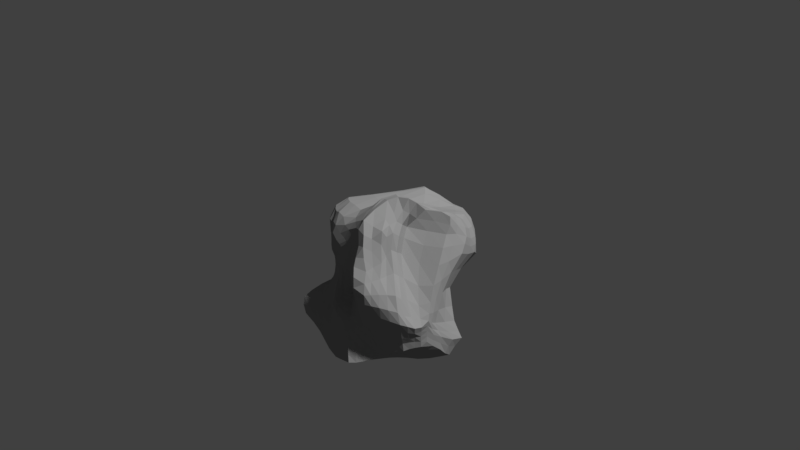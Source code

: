 # Source: Rock_M.blend  (saved by Blender 2.79.0; exported with 4.5.12 LTS)
import bpy
from mathutils import Matrix  # noqa: F401  (used for matrix-valued properties, if any)

bpy.ops.wm.read_factory_settings(use_empty=True)
scene = bpy.context.scene
scene.name = 'Scene'

# ---- collections
col_collection_1 = bpy.data.collections.new('Collection 1'); scene.collection.children.link(col_collection_1)

# ---- materials (node trees are filled in below, after node groups)
mat_rock = bpy.data.materials.new('Rock')
mat_rock.alpha_threshold = 0.0
mat_rock.use_transparent_shadow = False
mat_rock.diffuse_color = (0.3111, 0.3111, 0.3111, 1.0)
mat_rock.roughness = 0.5
mat_rock.line_color = (0.0, 0.0, 0.0, 1.0)

# ---- material node trees

# ---- world
world_world = bpy.data.worlds.new('World'); scene.world = world_world
world_world.color = (0.05088, 0.05088, 0.05088)
world_world.use_sun_shadow = False
world_world.sun_shadow_jitter_overblur = 0.0
world_world.cycles.sampling_method = 'MANUAL'

# ---- cameras
cam_camera = bpy.data.cameras.new('Camera')
cam_camera.clip_end = 100.0
cam_camera.lens = 35.0
cam_camera.sensor_width = 32.0
cam_camera.sensor_height = 18.0
cam_camera.display_size = 2.0
cam_camera.dof.focus_distance = 0.0
cam_camera.dof.aperture_fstop = 128.0
cam_camera.dof.aperture_blades = 6

# ---- meshes
me_cube = bpy.data.meshes.new('Cube')
me_cube.from_pydata([(0.6712, 1.315, 0.6991), (0.5427, -1.298, 0.5398), (-1.113, -1.0, -0.05134), (-1.288, 1.0, 0.2864), (0.7313, 1.019, 3.395), (0.8808, -1.299, 3.239), (-1.326, -0.9754, 2.519), (-1.341, 1.077, 2.357), (0.9202, 0.2057, 0.3992), (1.099, -0.3541, 0.1601), (0.4251, 1.4, 0.586), (-0.6011, 1.027, 0.01564), (0.8104, 1.468, 1.511), (0.9224, 1.545, 2.44), (0.05687, -1.338, 0.3162), (-0.4433, -1.102, 0.1278), (0.5383, -1.604, 1.023), (0.6903, -1.451, 2.19), (-1.443, -0.3333, -0.04198), (-1.651, 0.3333, 0.04127), (-1.296, -0.949, 0.8456), (-1.326, -0.6013, 1.467), (-1.781, 1.029, 0.7911), (-1.38, 1.18, 1.685), (1.223, 0.6623, 3.489), (1.251, -0.3747, 3.325), (-0.326, 0.9594, 3.406), (-0.9849, 1.214, 2.795), (-0.03025, -1.328, 3.574), (-0.9535, -1.512, 3.052), (-1.672, -0.3553, 2.362), (-1.581, 0.3595, 2.049), (-0.03183, 1.696, 2.308), (-0.8212, 1.529, 2.021), (0.3109, 1.3, 1.25), (-0.7742, 1.393, 1.069), (-1.715, -0.2163, 0.7186), (-2.239, 0.3532, 0.8212), (-1.593, -0.2159, 1.496), (-1.906, 0.3594, 1.534), (-0.05373, -1.905, 0.9331), (-0.7825, -1.708, 1.107), (-0.3352, -1.554, 2.463), (-0.8311, -1.724, 1.981), (0.815, 0.4278, 1.021), (1.151, -0.5528, 0.9533), (1.648, 0.6321, 2.446), (1.512, -0.4502, 2.494), (-0.1619, 0.2475, 3.807), (-0.06712, -0.5289, 3.48), (-1.787, 0.2657, 3.14), (-1.616, -0.4386, 2.912), (0.2354, 0.4151, 0.0982), (-0.7672, 0.3333, -0.05134), (0.1381, -0.4164, 0.04304), (-0.6245, -0.3333, -0.05069), (0.86, -0.8377, 0.332), (-0.9374, 1.0, 0.1419), (0.8478, 1.185, 2.87), (-0.778, -1.051, 0.007118), (0.8233, -1.296, 2.86), (-1.482, 0.6667, 0.1741), (-1.337, -0.9087, 2.012), (-1.298, 1.135, 2.057), (1.122, -0.9041, 3.218), (-1.173, 1.167, 2.601), (-1.115, -1.322, 2.705), (-1.537, 0.7181, 2.215), (0.7242, 0.7572, 0.4567), (1.104, -0.09182, 0.3171), (0.5556, 1.382, 0.662), (-0.06338, 1.227, 0.3194), (0.7603, 1.421, 1.047), (0.8328, 1.527, 1.977), (0.2993, -1.322, 0.3999), (-0.1899, -1.218, 0.2555), (0.5307, -1.443, 0.7864), (0.56, -1.553, 1.405), (-1.274, -0.6667, -0.05134), (-1.55, 2.962e-07, 0.001943), (-1.152, -1.024, 0.3339), (-1.326, -0.6713, 1.16), (-1.521, 1.011, 0.5365), (-1.582, 1.099, 1.195), (1.068, 0.8639, 3.483), (1.243, 0.1629, 3.479), (0.2097, 0.9807, 3.417), (-0.8927, 1.015, 3.158), (0.3398, -1.203, 3.36), (-0.4798, -1.244, 3.515), (-1.545, -0.6571, 2.398), (-1.615, 0.00762, 2.227), (-1.05, 1.38, 1.876), (0.4373, 1.644, 2.379), (-0.5843, 1.447, 2.112), (-1.201, 1.134, 0.9131), (0.5699, 1.381, 1.351), (-0.287, 1.399, 1.129), (-0.2919, 1.083, 2.82), (-0.854, 1.649, 2.593), (0.149, 1.326, 1.635), (-0.8172, 1.415, 1.484), (0.4055, 1.389, 0.951), (-0.6419, 1.208, 0.5869), (-2.157, 0.7172, 0.8374), (-1.496, -0.6039, 0.7114), (-1.968, 0.06752, 0.7834), (-1.63, 0.7648, 1.597), (-1.518, -0.5719, 1.528), (-1.735, 0.08957, 1.534), (-1.575, -0.304, 0.3306), (-1.885, 0.3394, 0.423), (-1.633, -0.158, 1.076), (-2.296, 0.3708, 1.209), (-1.559, -0.3062, 1.999), (-1.625, 0.3536, 1.725), (-1.019, -1.215, 0.9961), (0.2607, -1.769, 0.8589), (-0.4625, -1.851, 1.04), (-1.142, -1.259, 1.674), (-0.116, -1.262, 2.39), (-0.5176, -1.643, 2.178), (0.00127, -1.583, 0.6117), (-0.5948, -1.379, 0.6073), (-0.1798, -1.948, 1.534), (-0.8384, -1.847, 1.492), (-0.2557, -1.403, 3.07), (-0.9252, -1.672, 2.488), (0.7052, -1.163, 0.9419), (0.8317, 0.9955, 1.299), (0.9996, -0.1029, 0.9923), (1.193, -1.111, 2.461), (1.297, 1.102, 2.446), (1.581, 0.09055, 2.491), (0.889, 0.3134, 0.6611), (1.35, -0.4246, 0.5635), (1.127, 0.5003, 1.731), (1.013, -0.5269, 1.682), (1.566, 0.6667, 3.03), (1.514, -0.4093, 2.849), (0.01622, -1.11, 3.558), (-0.3177, 0.6142, 3.713), (-0.117, -0.1041, 3.685), (-1.142, -1.057, 3.013), (-1.579, 0.6809, 3.211), (-1.728, -0.05246, 2.968), (0.6653, 0.4394, 3.758), (0.6944, -0.4466, 3.397), (-1.399, 0.2179, 3.571), (-1.073, -0.5048, 3.285), (-1.613, 0.3302, 2.418), (-1.693, -0.3936, 2.582), (-1.2, 0.3333, -0.0141), (0.5715, 0.3393, 0.2181), (-0.2536, 0.3518, 0.02916), (-1.029, -0.3333, -0.05102), (0.6516, -0.3832, 0.05486), (-0.2423, -0.3724, 0.01333), (0.341, 0.9419, 0.2767), (-0.6888, 0.6724, -0.04653), (0.1639, -0.06421, 0.06904), (-0.6958, 1.807e-07, -0.05102), (0.06587, -0.8861, 0.2092), (-0.5337, -0.7178, 0.029), (-0.2225, -0.7967, 0.1579), (0.427, -0.8568, 0.1938), (-0.2624, -0.03736, 0.005454), (0.6559, -0.0824, 0.154), (-0.1548, 0.8044, 0.1215), (0.549, 0.8911, 0.3564), (-1.112, 2.403e-07, -0.03549), (-1.072, 0.6667, 0.04867), (-1.626, -0.01108, 2.449), (-1.643, 0.7003, 2.737), (-1.347, -0.1092, 3.462), (-1.253, 0.6088, 3.535), (0.6964, 0.02799, 3.636), (0.4428, 0.7381, 3.715), (-0.6144, -1.006, 3.548), (0.6344, -0.989, 3.372), (1.538, 0.1303, 3.012), (1.221, 0.9759, 2.984), (1.028, -0.0152, 1.665), (0.9933, 1.024, 1.887), (1.199, -0.09636, 0.6273), (0.7936, 0.9111, 0.8052), (0.8189, -1.18, 1.597), (0.8616, -0.9849, 0.6254), (-0.548, -1.659, 2.845), (-0.03068, -1.068, 2.97), (-0.528, -1.916, 1.53), (0.06682, -1.635, 1.435), (-0.3125, -1.497, 0.6217), (0.2715, -1.52, 0.6482), (-1.063, -0.9822, 1.308), (-0.8559, -1.182, 0.5101), (-1.605, 0.04521, 1.848), (-1.453, -0.6791, 2.063), (-1.971, 0.1199, 1.161), (-1.566, -0.5886, 1.165), (-1.729, 0.01448, 0.3835), (-1.344, -0.6691, 0.2877), (-2.098, 0.7373, 1.199), (-1.775, 0.6925, 0.5008), (-0.1265, 1.512, 0.7575), (0.5933, 1.415, 1.007), (-0.429, 1.296, 1.536), (0.4855, 1.489, 1.806), (-0.757, 1.213, 2.657), (0.3039, 1.09, 2.785), (-1.1, 1.281, 1.412), (-1.106, 1.345, 2.284), (-1.07, 1.067, 0.5356), (-1.51, 0.7498, 1.924), (-1.139, -1.405, 2.046), (1.278, -1.01, 2.834), (-1.384, -0.8462, 2.648), (-0.9036, -0.6922, -0.04426), (0.6934, -1.073, 0.4306), (-1.11, 1.0, 0.21), (0.8071, 1.051, 3.055), (-0.9457, -1.026, -0.03687), (0.8942, -1.298, 3.062), (-1.388, 0.8334, 0.231), (-1.332, -0.9462, 2.314), (-1.314, 1.106, 2.196), (0.9997, -1.102, 3.24), (-1.275, 1.143, 2.51), (-1.21, -1.144, 2.62), (-1.459, 0.8989, 2.298), (0.8244, 0.4736, 0.4016), (1.096, -0.2241, 0.2472), (0.4901, 1.391, 0.617), (-0.3192, 1.113, 0.2066), (0.7815, 1.418, 1.255), (0.8742, 1.541, 2.214), (0.1766, -1.33, 0.367), (-0.3133, -1.158, 0.202), (0.5321, -1.522, 0.9047), (0.606, -1.521, 1.762), (-1.355, -0.5, -0.04998), (-1.602, 0.1667, 0.02313), (-1.236, -1.021, 0.5963), (-1.314, -0.6023, 1.315), (-1.649, 1.02, 0.6637), (-1.473, 1.139, 1.429), (1.154, 0.7711, 3.5), (1.248, -0.1053, 3.39), (-0.04867, 0.9698, 3.4), (-0.9563, 1.119, 2.929), (0.1478, -1.328, 3.492), (-0.74, -1.356, 3.294), (-1.624, -0.5039, 2.378), (-1.613, 0.1826, 2.162), (-1.19, 1.259, 1.845), (0.201, 1.671, 2.345), (-0.7339, 1.482, 2.029), (-1.487, 1.081, 0.7989), (0.4361, 1.301, 1.277), (-0.555, 1.452, 1.114), (-0.3161, 0.9978, 3.088), (-0.9648, 1.277, 2.725), (0.05332, 1.491, 1.958), (-0.8293, 1.417, 1.762), (0.3573, 1.3, 1.093), (-0.7055, 1.297, 0.835), (-1.984, 0.8731, 0.8224), (-1.604, -0.4101, 0.714), (-2.133, 0.2104, 0.8126), (-1.508, 0.972, 1.653), (-1.574, -0.4284, 1.502), (-1.827, 0.2245, 1.541), (-1.507, -0.3187, 0.1418), (-1.767, 0.3363, 0.2309), (-1.677, -0.1871, 0.8989), (-2.308, 0.362, 1.026), (-1.552, -0.2591, 1.726), (-1.736, 0.3562, 1.6), (-1.132, -1.023, 0.9392), (0.1058, -1.846, 0.8977), (-0.6359, -1.785, 1.082), (-1.148, -0.7406, 1.561), (-0.2204, -1.494, 2.419), (-0.6886, -1.669, 2.071), (0.02861, -1.446, 0.4905), (-0.5091, -1.228, 0.3916), (-0.1187, -1.976, 1.19), (-0.8129, -1.803, 1.294), (-0.3181, -1.566, 2.824), (-0.8961, -1.695, 2.258), (0.6152, -1.407, 0.9693), (0.824, 0.7076, 1.162), (1.074, -0.3284, 0.9483), (0.9147, -1.277, 2.286), (1.471, 0.8673, 2.447), (1.553, -0.1798, 2.492), (0.9058, 0.2568, 0.5163), (1.211, -0.3865, 0.369), (0.9536, 0.4649, 1.351), (1.085, -0.5466, 1.272), (1.625, 0.6537, 2.784), (1.533, -0.4301, 2.67), (-0.009818, -1.225, 3.594), (-0.232, 0.4331, 3.782), (-0.1184, -0.3154, 3.538), (-1.002, -1.318, 3.05), (-1.711, 0.4736, 3.188), (-1.686, -0.2422, 2.99), (1.002, 0.551, 3.549), (1.058, -0.4095, 3.367), (-0.8465, 0.2349, 3.67), (-0.5421, -0.525, 3.418), (-1.744, 0.3023, 2.784), (-1.671, -0.4163, 2.741), (-1.425, 0.3333, 0.01342), (0.4039, 0.377, 0.1472), (-0.5096, 0.3425, -0.01096), (-1.234, -0.3333, -0.04885), (0.3989, -0.3995, 0.02954), (-0.432, -0.3527, -0.023), (0.3831, 1.178, 0.4251), (-0.6449, 0.8497, -0.02603), (0.2024, 0.1711, 0.1017), (-0.7315, 0.1667, -0.05118), (0.09887, -0.6524, 0.1175), (-0.5791, -0.5256, -0.02352), (0.9921, -0.5934, 0.2176), (-0.7663, 1.014, 0.08144), (0.8974, 1.406, 2.748), (-0.6104, -1.077, 0.06672), (0.763, -1.388, 2.566), (-1.57, 0.5, 0.1107), (-1.301, -0.7079, 1.719), (-1.321, 1.148, 1.896), (1.192, -0.6366, 3.213), (-1.082, 1.18, 2.671), (-1.051, -1.483, 2.852), (-1.574, 0.5347, 2.133), (0.7038, 1.043, 0.5491), (1.012, 0.05291, 0.3661), (0.6119, 1.351, 0.68), (0.1786, 1.317, 0.4376), (0.7157, 1.386, 0.8538), (0.8133, 1.514, 1.739), (0.4252, -1.309, 0.4267), (-0.06737, -1.279, 0.2922), (0.5342, -1.367, 0.6658), (0.546, -1.591, 1.172), (-1.193, -0.8333, -0.05134), (-1.496, -0.1667, -0.0205), (-1.133, -1.012, 0.1262), (-1.306, -0.7961, 1.01), (-1.404, 1.006, 0.4112), (-1.704, 1.064, 0.9711), (0.9015, 0.9278, 3.42), (1.233, 0.4123, 3.493), (0.4695, 0.9987, 3.4), (-0.6154, 1.01, 3.34), (0.6953, -1.251, 3.333), (-0.2578, -1.241, 3.595), (-1.44, -0.8154, 2.445), (-1.658, -0.1678, 2.346), (-0.9316, 1.441, 1.915), (0.6729, 1.595, 2.414), (-0.3327, 1.62, 2.264), (-0.9731, 1.247, 1.021), (0.6843, 1.442, 1.419), (0.006276, 1.369, 1.14), (-0.1248, 1.424, 2.628), (-0.8207, 1.685, 2.27), (0.2314, 1.323, 1.405), (-0.8013, 1.417, 1.276), (0.4115, 1.469, 0.7714), (-0.611, 1.108, 0.3049), (-2.204, 0.5352, 0.8324), (-1.4, -0.8107, 0.7443), (-1.82, -0.07437, 0.7477), (-1.809, 0.5621, 1.552), (-1.419, -0.5873, 1.49), (-1.663, -0.06317, 1.52), (-1.645, -0.2601, 0.5246), (-2.043, 0.3463, 0.6216), (-1.604, -0.187, 1.273), (-2.135, 0.3651, 1.367), (-1.605, -0.3304, 2.223), (-1.589, 0.3535, 1.894), (-0.9225, -1.493, 1.04), (0.4051, -1.679, 0.8851), (-0.2656, -1.893, 0.9894), (-1.085, -1.703, 1.849), (0.2822, -1.338, 2.201), (-0.4343, -1.57, 2.321), (-0.02768, -1.739, 0.7737), (-0.6903, -1.544, 0.8346), (-0.25, -1.646, 1.978), (-0.845, -1.798, 1.726), (-0.1376, -1.308, 3.321), (-0.9282, -1.642, 2.74), (0.9259, -0.8792, 0.9431), (0.8193, 1.247, 1.424), (0.9063, 0.1595, 1.019), (1.353, -0.7793, 2.453), (1.101, 1.324, 2.449), (1.609, 0.3615, 2.472), (0.8551, 0.3687, 0.8224), (1.261, -0.4847, 0.7297), (1.373, 0.5702, 2.132), (1.233, -0.494, 2.116), (1.463, 0.6646, 3.274), (1.434, -0.3909, 3.073), (-0.01393, -0.8354, 3.515), (-0.3438, 0.787, 3.543), (-0.1336, 0.07054, 3.787), (-1.391, -0.743, 2.926), (-1.261, 0.973, 2.998), (-1.795, 0.1024, 3.052), (0.3279, 0.3435, 3.932), (0.3274, -0.4877, 3.428), (-1.681, 0.2456, 3.377), (-1.451, -0.4734, 3.113), (-1.586, 0.3445, 2.223), (-1.688, -0.3724, 2.456), (-0.9789, 0.3333, -0.03725), (0.7394, 0.2736, 0.2974), (-0.006358, 0.3829, 0.05897), (-0.8268, -0.3333, -0.05086), (0.8727, -0.3698, 0.1042), (-0.05072, -0.3942, 0.03362), (0.2849, 0.6743, 0.1579), (-0.728, 0.5028, -0.04894), (0.1532, -0.2396, 0.04393), (-0.6602, -0.1667, -0.05086), (0.05622, -1.113, 0.2862), (-0.4882, -0.9101, 0.08502), (-0.3711, -0.7549, 0.1034), (-0.07893, -0.8416, 0.1907), (-0.2325, -0.5843, 0.08098), (-0.2088, -1.008, 0.2226), (0.2437, -0.8747, 0.2022), (0.6387, -0.8417, 0.2546), (0.5422, -0.6152, 0.1058), (0.356, -1.092, 0.309), (-0.4789, -0.01868, -0.02292), (-0.04389, -0.05071, 0.03755), (-0.2577, 0.1571, 0.01773), (-0.2512, -0.2047, -0.001625), (0.4104, -0.07312, 0.1038), (0.8744, -0.08717, 0.2286), (0.6124, 0.1242, 0.1995), (0.6535, -0.233, 0.1006), (-0.41, 0.729, 0.05033), (0.08973, 0.8754, 0.1805), (-0.1117, 1.019, 0.2132), (-0.2028, 0.5741, 0.05405), (0.4438, 0.9172, 0.3108), (0.6359, 0.8246, 0.3959), (0.5541, 1.146, 0.4979), (0.5593, 0.608, 0.2556), (-1.329, 2.682e-07, -0.01804), (-0.901, 2.105e-07, -0.04591), (-1.155, 0.1667, -0.02528), (-1.069, -0.1667, -0.0447), (-1.275, 0.6667, 0.1094), (-0.8749, 0.6695, -0.004148), (-1.004, 0.8333, 0.07801), (-1.137, 0.5, 0.01863), (-1.712, -0.1937, 2.601), (-1.656, 0.1565, 2.487), (-1.706, -0.02889, 2.677), (-1.615, -0.001592, 2.344), (-1.687, 0.5116, 2.626), (-1.433, 0.9829, 2.719), (-1.644, 0.6957, 2.971), (-1.578, 0.7108, 2.439), (-1.217, -0.3074, 3.389), (-1.4, 0.05272, 3.528), (-0.7676, -0.1087, 3.594), (-1.639, -0.0792, 3.225), (-1.335, 0.4139, 3.586), (-1.069, 0.834, 3.375), (-0.8241, 0.6194, 3.63), (-1.475, 0.6521, 3.386), (0.6891, -0.208, 3.458), (0.6859, 0.2323, 3.755), (1.04, 0.09605, 3.516), (0.3483, -0.03852, 3.746), (0.5613, 0.5938, 3.774), (0.3244, 0.8586, 3.558), (0.7421, 0.7832, 3.514), (0.1269, 0.6816, 3.769), (-0.5426, -1.063, 3.543), (-0.7982, -0.8313, 3.39), (-0.3092, -1.035, 3.662), (-0.9134, -1.078, 3.245), (0.4865, -1.096, 3.372), (0.6673, -0.7161, 3.35), (0.936, -0.9466, 3.317), (0.3273, -1.063, 3.427), (1.531, -0.1383, 2.904), (1.547, 0.3975, 3.043), (1.576, 0.1113, 2.789), (1.449, 0.1472, 3.246), (1.39, 0.8369, 3.03), (1.034, 1.064, 2.905), (1.274, 1.061, 2.781), (1.158, 0.8991, 3.198), (1.016, -0.2686, 1.649), (1.077, 0.241, 1.695), (1.008, -0.06181, 1.297), (1.289, 0.03641, 2.12), (1.067, 0.7611, 1.81), (0.9047, 1.278, 1.949), (0.894, 1.012, 1.588), (1.141, 1.068, 2.186), (1.269, -0.2648, 0.612), (1.048, 0.1042, 0.6477), (1.144, -0.09375, 0.4722), (1.108, -0.09977, 0.7853), (0.8408, 0.6053, 0.7023), (0.7833, 1.194, 0.9138), (0.759, 0.8311, 0.6111), (0.8094, 0.9547, 1.028), (0.6823, -1.377, 1.483), (0.9104, -0.8647, 1.666), (0.7522, -1.18, 1.225), (0.98, -1.16, 2.047), (0.6839, -1.222, 0.6895), (1.128, -0.7073, 0.5482), (0.8574, -0.9057, 0.4789), (0.7848, -1.073, 0.7727), (-0.7558, -1.626, 2.672), (-0.4063, -1.496, 2.983), (-0.5472, -1.619, 2.558), (-0.502, -1.469, 3.103), (-0.1339, -1.3, 3.009), (0.4101, -1.182, 2.905), (-0.07582, -1.172, 2.725), (0.1673, -1.136, 3.16), (-0.7001, -1.885, 1.509), (-0.3623, -1.929, 1.535), (-0.504, -1.956, 1.263), (-0.5286, -1.741, 1.842), (-0.05537, -1.838, 1.449), (0.3156, -1.568, 1.326), (0.1659, -1.724, 1.091), (-0.03883, -1.475, 1.883), (-0.457, -1.44, 0.6207), (-0.1593, -1.546, 0.6175), (-0.2464, -1.343, 0.4614), (-0.3858, -1.671, 0.8051), (0.1363, -1.557, 0.627), (0.4057, -1.476, 0.668), (0.2826, -1.412, 0.54), (0.2652, -1.641, 0.736), (-1.137, -0.6977, 1.257), (-1.02, -1.537, 1.415), (-1.038, -1.085, 1.157), (-1.093, -1.075, 1.489), (-0.9993, -1.099, 0.4234), (-0.7253, -1.277, 0.5714), (-0.8123, -1.113, 0.2607), (-0.954, -1.252, 0.7661), (-1.619, 0.1993, 1.794), (-1.577, -0.1287, 1.925), (-1.65, 0.06735, 1.662), (-1.596, 0.02641, 2.042), (-1.507, -0.4906, 2.0), (-1.398, -0.8025, 2.052), (-1.465, -0.628, 1.79), (-1.495, -0.6687, 2.263), (-2.167, 0.2454, 1.197), (-1.781, -0.01907, 1.116), (-2.004, 0.0937, 0.9817), (-1.858, 0.1047, 1.338), (-1.606, -0.3882, 1.122), (-1.445, -0.6452, 1.138), (-1.54, -0.6107, 0.941), (-1.531, -0.5645, 1.328), (-1.81, 0.1769, 0.4064), (-1.653, -0.1448, 0.3577), (-1.637, 0.00724, 0.191), (-1.82, 0.041, 0.5781), (-1.456, -0.4866, 0.3055), (-1.245, -0.8464, 0.2925), (-1.306, -0.6679, 0.116), (-1.418, -0.6365, 0.4979), (-1.814, 0.9179, 1.18), (-2.238, 0.5541, 1.213), (-2.178, 0.7273, 1.029), (-1.88, 0.7511, 1.369), (-1.651, 0.8518, 0.5217), (-1.834, 0.5159, 0.4654), (-1.628, 0.6796, 0.3367), (-1.964, 0.7049, 0.6723), (-0.3942, 1.369, 0.7009), (0.1348, 1.484, 0.836), (-0.2072, 1.462, 0.9395), (-0.09346, 1.372, 0.5378), (0.4953, 1.385, 0.9815), (0.6744, 1.429, 1.015), (0.5803, 1.357, 1.163), (0.5707, 1.446, 0.8322), (-0.6561, 1.335, 1.498), (-0.1494, 1.338, 1.578), (-0.5164, 1.3, 1.819), (-0.3598, 1.38, 1.316), (0.3122, 1.355, 1.721), (0.6491, 1.576, 1.889), (0.4543, 1.61, 2.088), (0.5241, 1.445, 1.559), (-0.828, 1.41, 2.561), (-0.5551, 1.22, 2.738), (-0.8204, 1.145, 2.836), (-0.6272, 1.529, 2.341), (0.02718, 1.086, 2.787), (0.5711, 1.162, 2.863), (0.2648, 1.006, 3.049), (0.3858, 1.373, 2.633), (-1.3, 1.166, 1.341), (-0.9547, 1.41, 1.449), (-1.073, 1.336, 1.646), (-1.153, 1.199, 1.17), (-1.202, 1.234, 2.183), (-1.001, 1.462, 2.373), (-1.138, 1.257, 2.45), (-1.069, 1.37, 2.103), (-1.293, 1.039, 0.511), (-0.8448, 1.131, 0.5799), (-1.137, 1.1, 0.7326), (-1.002, 1.033, 0.3343), (-1.422, 0.9435, 2.001), (-1.58, 0.5474, 1.83), (-1.545, 0.7501, 1.774), (-1.518, 0.7326, 2.073), (-1.199, -1.069, 1.952), (-1.068, -1.59, 2.257), (-1.158, -1.352, 1.84), (-1.095, -1.351, 2.36), (1.044, -1.154, 2.882), (1.399, -0.7075, 2.797), (1.248, -1.066, 2.678), (1.242, -0.957, 3.034), (-1.223, -1.082, 2.732), (-1.566, -0.6142, 2.582), (-1.285, -0.9511, 2.831), (-1.484, -0.7464, 2.505), (-1.089, -0.6795, -0.04858), (-0.7186, -0.705, -0.01593), (-0.9664, -0.5128, -0.04842), (-0.8408, -0.8717, -0.02265), (-0.6645, -0.8909, 0.02716), (-0.7727, -0.5192, -0.04517), (-1.16, -0.5064, -0.04988), (-1.61, -0.5553, 2.465), (-1.485, -0.6779, 2.738), (-1.119, -1.231, 2.881), (1.341, -0.672, 3.014), (1.394, -0.7453, 2.622), (0.9847, -1.224, 2.626), (-1.025, -1.538, 2.51), (-1.094, -1.645, 2.063), (-1.164, -0.8748, 1.729), (-1.565, 0.5387, 1.98), (-1.636, 0.551, 1.679), (-1.448, 0.9496, 1.849), (-0.7998, 1.07, 0.324), (-0.9087, 1.187, 0.8099), (-1.391, 1.06, 0.6531), (-0.933, 1.535, 2.216), (-1.076, 1.263, 2.521), (-1.237, 1.197, 2.36), (-0.9677, 1.333, 1.243), (-0.9468, 1.43, 1.671), (-1.237, 1.21, 1.602), (0.6367, 1.397, 2.702), (0.5366, 1.029, 3.052), (-0.01149, 1.002, 3.057), (-0.4238, 1.534, 2.534), (-0.6002, 1.09, 3.016), (-0.8913, 1.208, 2.761), (0.6604, 1.525, 1.642), (0.6549, 1.622, 2.153), (0.25, 1.517, 2.024), (-0.07203, 1.313, 1.323), (-0.2458, 1.49, 1.911), (-0.7044, 1.358, 1.766), (0.6406, 1.425, 0.8416), (0.6774, 1.395, 1.193), (0.4649, 1.308, 1.119), (0.1551, 1.459, 0.6374), (0.06989, 1.45, 0.9855), (-0.4747, 1.46, 0.9102), (-2.01, 0.5256, 0.651), (-1.701, 0.508, 0.2872), (-1.519, 0.8426, 0.3757), (-2.066, 0.5581, 1.368), (-2.263, 0.5447, 1.033), (-1.943, 0.8955, 0.9938), (-1.32, -0.8288, 0.5203), (-1.219, -0.8399, 0.1161), (-1.403, -0.4933, 0.1252), (-1.733, -0.1096, 0.5525), (-1.572, -0.1557, 0.1665), (-1.705, 0.1718, 0.2132), (-1.417, -0.5876, 1.3), (-1.428, -0.7371, 0.9482), (-1.609, -0.3991, 0.9192), (-1.708, -0.04112, 1.303), (-1.817, -0.04672, 0.9366), (-2.195, 0.2279, 1.016), (-1.418, -0.8067, 2.288), (-1.387, -0.6798, 1.756), (-1.518, -0.4541, 1.735), (-1.603, -0.1486, 2.174), (-1.606, -0.09588, 1.685), (-1.687, 0.2118, 1.633), (-0.8279, -1.398, 0.8131), (-0.6563, -1.166, 0.3419), (-0.9725, -1.062, 0.1801), (-1.071, -1.678, 1.625), (-0.9634, -1.495, 1.227), (-1.131, -0.8437, 1.106), (0.4026, -1.573, 0.7836), (0.4136, -1.388, 0.5477), (0.1544, -1.433, 0.5176), (-0.2119, -1.715, 0.7875), (-0.1111, -1.398, 0.4784), (-0.3779, -1.285, 0.4349), (0.2827, -1.467, 1.738), (0.3604, -1.637, 1.056), (0.02636, -1.861, 1.115), (-0.3982, -1.671, 1.909), (-0.3195, -1.984, 1.229), (-0.6746, -1.887, 1.282), (0.5568, -1.217, 3.126), (0.3488, -1.274, 2.596), (-0.1863, -1.439, 2.763), (-0.3212, -1.358, 3.238), (-0.448, -1.595, 2.727), (-0.7366, -1.637, 2.403), (1.035, -0.7904, 0.7189), (1.052, -0.6455, 0.3831), (0.6859, -1.143, 0.5619), (1.105, -0.8301, 2.09), (0.9141, -0.8801, 1.262), (0.6421, -1.404, 1.182), (0.7986, 1.225, 1.144), (0.7432, 1.117, 0.7131), (0.832, 0.536, 0.5373), (0.9837, 0.131, 0.8114), (1.027, 0.07696, 0.5003), (1.17, -0.2424, 0.4358), (0.9983, 1.306, 2.211), (0.849, 1.266, 1.683), (0.9259, 0.736, 1.466), (1.33, 0.3028, 2.127), (0.9804, 0.1992, 1.33), (1.042, -0.3021, 1.267), (0.9838, 0.9577, 3.103), (1.081, 1.226, 2.756), (1.448, 0.858, 2.785), (1.453, 0.4049, 3.281), (1.595, 0.3819, 2.802), (1.561, -0.1585, 2.706), (0.3305, -0.7737, 3.39), (1.01, -0.6764, 3.309), (0.8186, -1.099, 3.336), (-1.158, -0.792, 3.104), (-0.3968, -0.8349, 3.435), (-0.2816, -1.108, 3.633), (0.02869, 0.8265, 3.562), (0.6075, 0.8865, 3.455), (0.8724, 0.6734, 3.544), (0.3443, 0.1511, 3.902), (1.02, 0.3222, 3.562), (1.052, -0.1555, 3.416), (-1.2, 0.9055, 3.172), (-0.7115, 0.8307, 3.51), (-0.8413, 0.4276, 3.671), (-1.682, 0.07958, 3.298), (-0.8268, 0.06178, 3.662), (-0.6519, -0.316, 3.496), (-1.46, 0.9448, 2.506), (-1.357, 0.9887, 2.852), (-1.758, 0.4975, 2.914), (-1.626, 0.1695, 2.324), (-1.76, 0.133, 2.755), (-1.73, -0.2168, 2.804), (-0.9274, 0.5014, -0.02025), (-0.8201, 0.8415, 0.02167), (-1.193, 0.8333, 0.1509), (-0.8639, -0.1667, -0.04839), (-0.939, 0.1667, -0.04245), (-1.378, 0.1667, -0.001853), (0.6861, 0.5402, 0.3347), (0.6279, 1.097, 0.5171), (0.4681, 1.163, 0.4506), (0.03985, 0.6248, 0.09281), (0.1325, 1.102, 0.2987), (-0.3654, 0.9214, 0.1228), (0.8729, -0.2291, 0.1575), (0.8053, 0.08967, 0.2741), (0.4076, 0.1468, 0.1461), (-0.04519, -0.2218, 0.02464), (-0.02189, 0.1639, 0.05858), (-0.4942, 0.1619, -0.01694), (0.5255, -1.071, 0.3415), (0.7619, -0.6061, 0.1631), (0.3199, -0.6365, 0.1004), (-0.07704, -1.061, 0.2613), (-0.06699, -0.6184, 0.106), (-0.4002, -0.5535, 0.03344), (-0.3432, -0.9567, 0.1647), (0.2036, -1.104, 0.3064), (-0.4555, -0.1857, -0.0289), (0.4052, -0.236, 0.05871), (-0.4589, 0.5352, 0.002585), (0.4211, 0.6415, 0.2002), (-1.281, -0.1667, -0.03442), (-1.352, 0.5, 0.0637), (-1.684, -0.1788, 2.461), (-1.618, 0.5245, 2.357), (-1.568, -0.2752, 3.212), (-1.606, 0.4478, 3.419), (0.3295, -0.2617, 3.518), (0.2356, 0.5135, 3.884), (-0.8044, -1.178, 3.301), (0.2345, -1.227, 3.467), (1.446, -0.1207, 3.134), (1.305, 0.8041, 3.267), (1.265, -0.2289, 2.116), (1.26, 0.8192, 2.162), (1.179, -0.295, 0.7616), (0.8308, 0.6561, 0.908), (0.773, -1.341, 1.873), (0.6476, -1.309, 0.8206), (-0.744, -1.545, 2.932), (0.009176, -1.279, 3.257), (-0.7034, -1.77, 1.778), (-0.1385, -1.602, 1.924), (-0.5452, -1.611, 0.8239), (0.1198, -1.697, 0.7471), (-1.13, -0.6704, 1.412), (-1.084, -1.128, 0.6958), (-1.598, 0.1894, 1.986), (-1.554, -0.4974, 2.226), (-2.018, 0.2349, 1.362), (-1.584, -0.4083, 1.302), (-1.94, 0.1936, 0.6049), (-1.529, -0.4483, 0.5091), (-1.615, 0.9449, 1.383), (-1.807, 0.8625, 0.6716), (-0.3491, 1.23, 0.459), (0.489, 1.454, 0.7988), (-0.6111, 1.364, 1.296), (0.3725, 1.336, 1.472), (-0.7604, 1.617, 2.273), (0.1321, 1.399, 2.63), (-1.411, 1.122, 1.062), (-1.188, 1.245, 2.026), (-1.2, 1.019, 0.3611), (-1.435, 0.9208, 2.146), (-1.201, -1.134, 2.347), (1.06, -1.129, 3.075), (-1.335, -0.9441, 2.582), (-1.017, -0.8525, -0.04724)], [], [(865, 221, 2, 348), (864, 360, 6, 228), (863, 226, 5, 222), (862, 228, 6, 224), (861, 229, 7, 225), (860, 219, 3, 352), (859, 254, 23, 333), (858, 257, 22, 353), (857, 255, 32, 368), (856, 256, 33, 369), (855, 258, 34, 370), (854, 259, 35, 371), (853, 232, 10, 372), (852, 233, 11, 373), (851, 266, 22, 244), (850, 269, 23, 245), (849, 267, 36, 380), (848, 268, 37, 381), (847, 270, 38, 382), (846, 271, 39, 383), (845, 252, 30, 384), (844, 253, 31, 385), (843, 278, 20, 242), (842, 281, 21, 243), (841, 279, 40, 392), (840, 280, 41, 393), (839, 282, 42, 394), (838, 283, 43, 395), (837, 250, 28, 396), (836, 251, 29, 397), (835, 290, 16, 238), (834, 293, 17, 239), (833, 291, 44, 404), (832, 292, 45, 405), (831, 294, 46, 406), (830, 295, 47, 407), (829, 246, 24, 408), (828, 247, 25, 409), (827, 302, 28, 250), (826, 305, 29, 251), (825, 303, 48, 416), (824, 304, 49, 417), (823, 306, 50, 418), (822, 307, 51, 419), (821, 337, 31, 420), (820, 361, 30, 421), (819, 314, 19, 331), (818, 317, 18, 349), (817, 315, 52, 428), (816, 316, 53, 429), (815, 318, 54, 430), (814, 319, 55, 431), (813, 236, 14, 432), (812, 237, 15, 433), (811, 434, 163, 325), (810, 435, 164, 436), (809, 345, 75, 437), (808, 438, 162, 324), (807, 439, 165, 440), (806, 344, 74, 441), (805, 442, 161, 323), (804, 443, 166, 444), (803, 427, 157, 445), (802, 446, 160, 322), (801, 447, 167, 448), (800, 426, 156, 449), (799, 450, 159, 321), (798, 451, 168, 452), (797, 424, 154, 453), (796, 454, 158, 320), (795, 455, 169, 456), (794, 423, 153, 457), (793, 458, 79, 241), (792, 459, 170, 460), (791, 425, 155, 461), (790, 462, 61, 223), (789, 463, 171, 464), (788, 422, 152, 465), (787, 466, 151, 313), (786, 467, 172, 468), (785, 253, 91, 469), (784, 470, 150, 312), (783, 471, 173, 472), (782, 229, 67, 473), (781, 474, 149, 311), (780, 475, 174, 476), (779, 415, 145, 477), (778, 478, 148, 310), (777, 479, 175, 480), (776, 414, 144, 481), (775, 482, 147, 309), (774, 483, 176, 484), (773, 412, 142, 485), (772, 486, 146, 308), (771, 487, 177, 488), (770, 411, 141, 489), (769, 490, 89, 359), (768, 491, 178, 492), (767, 413, 143, 493), (766, 494, 88, 358), (765, 495, 179, 496), (764, 410, 140, 497), (763, 498, 139, 301), (762, 499, 180, 500), (761, 355, 85, 501), (760, 502, 138, 300), (759, 503, 181, 504), (758, 354, 84, 505), (757, 506, 137, 299), (756, 507, 182, 508), (755, 403, 133, 509), (754, 510, 136, 298), (753, 511, 183, 512), (752, 402, 132, 513), (751, 514, 135, 297), (750, 515, 184, 516), (749, 400, 130, 517), (748, 518, 134, 296), (747, 519, 185, 520), (746, 399, 129, 521), (745, 522, 77, 347), (744, 523, 186, 524), (743, 401, 131, 525), (742, 526, 76, 346), (741, 527, 187, 528), (740, 398, 128, 529), (739, 530, 127, 289), (738, 531, 188, 532), (737, 359, 89, 533), (736, 534, 126, 288), (735, 535, 189, 536), (734, 358, 88, 537), (733, 538, 125, 287), (732, 539, 190, 540), (731, 391, 121, 541), (730, 542, 124, 286), (729, 543, 191, 544), (728, 390, 120, 545), (727, 546, 123, 285), (726, 547, 192, 548), (725, 388, 118, 549), (724, 550, 122, 284), (723, 551, 193, 552), (722, 387, 117, 553), (721, 554, 81, 351), (720, 555, 194, 556), (719, 389, 119, 557), (718, 558, 80, 350), (717, 559, 195, 560), (716, 386, 116, 561), (715, 562, 115, 277), (714, 563, 196, 564), (713, 361, 91, 565), (712, 566, 114, 276), (711, 567, 197, 568), (710, 360, 90, 569), (709, 570, 113, 275), (708, 571, 198, 572), (707, 379, 109, 573), (706, 574, 112, 274), (705, 575, 199, 576), (704, 378, 108, 577), (703, 578, 111, 273), (702, 579, 200, 580), (701, 376, 106, 581), (700, 582, 110, 272), (699, 583, 201, 584), (698, 375, 105, 585), (697, 586, 83, 353), (696, 587, 202, 588), (695, 377, 107, 589), (694, 590, 82, 352), (693, 591, 203, 592), (692, 374, 104, 593), (691, 594, 103, 265), (690, 595, 204, 596), (689, 341, 71, 597), (688, 598, 102, 264), (687, 599, 205, 600), (686, 340, 70, 601), (685, 602, 101, 263), (684, 603, 206, 604), (683, 367, 97, 605), (682, 606, 100, 262), (681, 607, 207, 608), (680, 366, 96, 609), (679, 610, 99, 261), (678, 611, 208, 612), (677, 364, 94, 613), (676, 614, 98, 260), (675, 615, 209, 616), (674, 363, 93, 617), (673, 618, 83, 245), (672, 619, 210, 620), (671, 365, 95, 621), (670, 622, 63, 225), (669, 623, 211, 624), (668, 362, 92, 625), (667, 626, 82, 244), (666, 627, 212, 628), (665, 327, 57, 629), (664, 630, 63, 333), (663, 631, 213, 632), (662, 337, 67, 633), (661, 634, 62, 332), (660, 635, 214, 636), (659, 336, 66, 637), (658, 638, 60, 330), (657, 639, 215, 640), (656, 334, 64, 641), (655, 642, 66, 336), (654, 643, 216, 644), (653, 252, 90, 645), (652, 646, 78, 240), (651, 647, 217, 648), (650, 329, 59, 649), (647, 650, 649, 217), (163, 433, 650, 647), (433, 15, 329, 650), (425, 651, 648, 155), (55, 325, 651, 425), (325, 163, 647, 651), (317, 652, 240, 18), (155, 648, 652, 317), (648, 217, 646, 652), (643, 653, 645, 216), (151, 421, 653, 643), (421, 30, 252, 653), (413, 654, 644, 143), (51, 313, 654, 413), (313, 151, 643, 654), (305, 655, 336, 29), (143, 644, 655, 305), (644, 216, 642, 655), (639, 656, 641, 215), (139, 409, 656, 639), (409, 25, 334, 656), (401, 657, 640, 131), (47, 301, 657, 401), (301, 139, 639, 657), (293, 658, 330, 17), (131, 640, 658, 293), (640, 215, 638, 658), (635, 659, 637, 214), (127, 397, 659, 635), (397, 29, 336, 659), (389, 660, 636, 119), (43, 289, 660, 389), (289, 127, 635, 660), (281, 661, 332, 21), (119, 636, 661, 281), (636, 214, 634, 661), (631, 662, 633, 213), (115, 385, 662, 631), (385, 31, 337, 662), (377, 663, 632, 107), (39, 277, 663, 377), (277, 115, 631, 663), (269, 664, 333, 23), (107, 632, 664, 269), (632, 213, 630, 664), (627, 665, 629, 212), (103, 373, 665, 627), (373, 11, 327, 665), (365, 666, 628, 95), (35, 265, 666, 365), (265, 103, 627, 666), (257, 667, 244, 22), (95, 628, 667, 257), (628, 212, 626, 667), (623, 668, 625, 211), (99, 369, 668, 623), (369, 33, 362, 668), (335, 669, 624, 65), (27, 261, 669, 335), (261, 99, 623, 669), (227, 670, 225, 7), (65, 624, 670, 227), (624, 211, 622, 670), (619, 671, 621, 210), (101, 371, 671, 619), (371, 35, 365, 671), (362, 672, 620, 92), (33, 263, 672, 362), (263, 101, 619, 672), (254, 673, 245, 23), (92, 620, 673, 254), (620, 210, 618, 673), (615, 674, 617, 209), (58, 328, 674, 615), (328, 13, 363, 674), (356, 675, 616, 86), (4, 220, 675, 356), (220, 58, 615, 675), (248, 676, 260, 26), (86, 616, 676, 248), (616, 209, 614, 676), (611, 677, 613, 208), (98, 368, 677, 611), (368, 32, 364, 677), (357, 678, 612, 87), (26, 260, 678, 357), (260, 98, 611, 678), (249, 679, 261, 27), (87, 612, 679, 249), (612, 208, 610, 679), (607, 680, 609, 207), (73, 343, 680, 607), (343, 12, 366, 680), (363, 681, 608, 93), (13, 235, 681, 363), (235, 73, 607, 681), (255, 682, 262, 32), (93, 608, 682, 255), (608, 207, 606, 682), (603, 683, 605, 206), (100, 370, 683, 603), (370, 34, 367, 683), (364, 684, 604, 94), (32, 262, 684, 364), (262, 100, 603, 684), (256, 685, 263, 33), (94, 604, 685, 256), (604, 206, 602, 685), (599, 686, 601, 205), (72, 342, 686, 599), (342, 0, 340, 686), (366, 687, 600, 96), (12, 234, 687, 366), (234, 72, 599, 687), (258, 688, 264, 34), (96, 600, 688, 258), (600, 205, 598, 688), (595, 689, 597, 204), (102, 372, 689, 595), (372, 10, 341, 689), (367, 690, 596, 97), (34, 264, 690, 367), (264, 102, 595, 690), (259, 691, 265, 35), (97, 596, 691, 259), (596, 204, 594, 691), (591, 692, 593, 203), (111, 381, 692, 591), (381, 37, 374, 692), (331, 693, 592, 61), (19, 273, 693, 331), (273, 111, 591, 693), (223, 694, 352, 3), (61, 592, 694, 223), (592, 203, 590, 694), (587, 695, 589, 202), (113, 383, 695, 587), (383, 39, 377, 695), (374, 696, 588, 104), (37, 275, 696, 374), (275, 113, 587, 696), (266, 697, 353, 22), (104, 588, 697, 266), (588, 202, 586, 697), (583, 698, 585, 201), (80, 242, 698, 583), (242, 20, 375, 698), (348, 699, 584, 78), (2, 350, 699, 348), (350, 80, 583, 699), (240, 700, 272, 18), (78, 584, 700, 240), (584, 201, 582, 700), (579, 701, 581, 200), (110, 380, 701, 579), (380, 36, 376, 701), (349, 702, 580, 79), (18, 272, 702, 349), (272, 110, 579, 702), (241, 703, 273, 19), (79, 580, 703, 241), (580, 200, 578, 703), (575, 704, 577, 199), (81, 243, 704, 575), (243, 21, 378, 704), (375, 705, 576, 105), (20, 351, 705, 375), (351, 81, 575, 705), (267, 706, 274, 36), (105, 576, 706, 267), (576, 199, 574, 706), (571, 707, 573, 198), (112, 382, 707, 571), (382, 38, 379, 707), (376, 708, 572, 106), (36, 274, 708, 376), (274, 112, 571, 708), (268, 709, 275, 37), (106, 572, 709, 268), (572, 198, 570, 709), (567, 710, 569, 197), (62, 224, 710, 567), (224, 6, 360, 710), (378, 711, 568, 108), (21, 332, 711, 378), (332, 62, 567, 711), (270, 712, 276, 38), (108, 568, 712, 270), (568, 197, 566, 712), (563, 713, 565, 196), (114, 384, 713, 563), (384, 30, 361, 713), (379, 714, 564, 109), (38, 276, 714, 379), (276, 114, 563, 714), (271, 715, 277, 39), (109, 564, 715, 271), (564, 196, 562, 715), (559, 716, 561, 195), (123, 393, 716, 559), (393, 41, 386, 716), (329, 717, 560, 59), (15, 285, 717, 329), (285, 123, 559, 717), (221, 718, 350, 2), (59, 560, 718, 221), (560, 195, 558, 718), (555, 719, 557, 194), (125, 395, 719, 555), (395, 43, 389, 719), (386, 720, 556, 116), (41, 287, 720, 386), (287, 125, 555, 720), (278, 721, 351, 20), (116, 556, 721, 278), (556, 194, 554, 721), (551, 722, 553, 193), (76, 238, 722, 551), (238, 16, 387, 722), (344, 723, 552, 74), (1, 346, 723, 344), (346, 76, 551, 723), (236, 724, 284, 14), (74, 552, 724, 236), (552, 193, 550, 724), (547, 725, 549, 192), (122, 392, 725, 547), (392, 40, 388, 725), (345, 726, 548, 75), (14, 284, 726, 345), (284, 122, 547, 726), (237, 727, 285, 15), (75, 548, 727, 237), (548, 192, 546, 727), (543, 728, 545, 191), (77, 239, 728, 543), (239, 17, 390, 728), (387, 729, 544, 117), (16, 347, 729, 387), (347, 77, 543, 729), (279, 730, 286, 40), (117, 544, 730, 279), (544, 191, 542, 730), (539, 731, 541, 190), (124, 394, 731, 539), (394, 42, 391, 731), (388, 732, 540, 118), (40, 286, 732, 388), (286, 124, 539, 732), (280, 733, 287, 41), (118, 540, 733, 280), (540, 190, 538, 733), (535, 734, 537, 189), (60, 222, 734, 535), (222, 5, 358, 734), (390, 735, 536, 120), (17, 330, 735, 390), (330, 60, 535, 735), (282, 736, 288, 42), (120, 536, 736, 282), (536, 189, 534, 736), (531, 737, 533, 188), (126, 396, 737, 531), (396, 28, 359, 737), (391, 738, 532, 121), (42, 288, 738, 391), (288, 126, 531, 738), (283, 739, 289, 43), (121, 532, 739, 283), (532, 188, 530, 739), (527, 740, 529, 187), (135, 405, 740, 527), (405, 45, 398, 740), (326, 741, 528, 56), (9, 297, 741, 326), (297, 135, 527, 741), (218, 742, 346, 1), (56, 528, 742, 218), (528, 187, 526, 742), (523, 743, 525, 186), (137, 407, 743, 523), (407, 47, 401, 743), (398, 744, 524, 128), (45, 299, 744, 398), (299, 137, 523, 744), (290, 745, 347, 16), (128, 524, 745, 290), (524, 186, 522, 745), (519, 746, 521, 185), (72, 234, 746, 519), (234, 12, 399, 746), (338, 747, 520, 68), (0, 342, 747, 338), (342, 72, 519, 747), (230, 748, 296, 8), (68, 520, 748, 230), (520, 185, 518, 748), (515, 749, 517, 184), (134, 404, 749, 515), (404, 44, 400, 749), (339, 750, 516, 69), (8, 296, 750, 339), (296, 134, 515, 750), (231, 751, 297, 9), (69, 516, 751, 231), (516, 184, 514, 751), (511, 752, 513, 183), (73, 235, 752, 511), (235, 13, 402, 752), (399, 753, 512, 129), (12, 343, 753, 399), (343, 73, 511, 753), (291, 754, 298, 44), (129, 512, 754, 291), (512, 183, 510, 754), (507, 755, 509, 182), (136, 406, 755, 507), (406, 46, 403, 755), (400, 756, 508, 130), (44, 298, 756, 400), (298, 136, 507, 756), (292, 757, 299, 45), (130, 508, 757, 292), (508, 182, 506, 757), (503, 758, 505, 181), (58, 220, 758, 503), (220, 4, 354, 758), (402, 759, 504, 132), (13, 328, 759, 402), (328, 58, 503, 759), (294, 760, 300, 46), (132, 504, 760, 294), (504, 181, 502, 760), (499, 761, 501, 180), (138, 408, 761, 499), (408, 24, 355, 761), (403, 762, 500, 133), (46, 300, 762, 403), (300, 138, 499, 762), (295, 763, 301, 47), (133, 500, 763, 295), (500, 180, 498, 763), (495, 764, 497, 179), (147, 417, 764, 495), (417, 49, 410, 764), (334, 765, 496, 64), (25, 309, 765, 334), (309, 147, 495, 765), (226, 766, 358, 5), (64, 496, 766, 226), (496, 179, 494, 766), (491, 767, 493, 178), (149, 419, 767, 491), (419, 51, 413, 767), (410, 768, 492, 140), (49, 311, 768, 410), (311, 149, 491, 768), (302, 769, 359, 28), (140, 492, 769, 302), (492, 178, 490, 769), (487, 770, 489, 177), (86, 248, 770, 487), (248, 26, 411, 770), (354, 771, 488, 84), (4, 356, 771, 354), (356, 86, 487, 771), (246, 772, 308, 24), (84, 488, 772, 246), (488, 177, 486, 772), (483, 773, 485, 176), (146, 416, 773, 483), (416, 48, 412, 773), (355, 774, 484, 85), (24, 308, 774, 355), (308, 146, 483, 774), (247, 775, 309, 25), (85, 484, 775, 247), (484, 176, 482, 775), (479, 776, 481, 175), (87, 249, 776, 479), (249, 27, 414, 776), (411, 777, 480, 141), (26, 357, 777, 411), (357, 87, 479, 777), (303, 778, 310, 48), (141, 480, 778, 303), (480, 175, 478, 778), (475, 779, 477, 174), (148, 418, 779, 475), (418, 50, 415, 779), (412, 780, 476, 142), (48, 310, 780, 412), (310, 148, 475, 780), (304, 781, 311, 49), (142, 476, 781, 304), (476, 174, 474, 781), (471, 782, 473, 173), (65, 227, 782, 471), (227, 7, 229, 782), (414, 783, 472, 144), (27, 335, 783, 414), (335, 65, 471, 783), (306, 784, 312, 50), (144, 472, 784, 306), (472, 173, 470, 784), (467, 785, 469, 172), (150, 420, 785, 467), (420, 31, 253, 785), (415, 786, 468, 145), (50, 312, 786, 415), (312, 150, 467, 786), (307, 787, 313, 51), (145, 468, 787, 307), (468, 172, 466, 787), (463, 788, 465, 171), (159, 429, 788, 463), (429, 53, 422, 788), (327, 789, 464, 57), (11, 321, 789, 327), (321, 159, 463, 789), (219, 790, 223, 3), (57, 464, 790, 219), (464, 171, 462, 790), (459, 791, 461, 170), (161, 431, 791, 459), (431, 55, 425, 791), (422, 792, 460, 152), (53, 323, 792, 422), (323, 161, 459, 792), (314, 793, 241, 19), (152, 460, 793, 314), (460, 170, 458, 793), (455, 794, 457, 169), (68, 230, 794, 455), (230, 8, 423, 794), (340, 795, 456, 70), (0, 338, 795, 340), (338, 68, 455, 795), (232, 796, 320, 10), (70, 456, 796, 232), (456, 169, 454, 796), (451, 797, 453, 168), (158, 428, 797, 451), (428, 52, 424, 797), (341, 798, 452, 71), (10, 320, 798, 341), (320, 158, 451, 798), (233, 799, 321, 11), (71, 452, 799, 233), (452, 168, 450, 799), (447, 800, 449, 167), (69, 231, 800, 447), (231, 9, 426, 800), (423, 801, 448, 153), (8, 339, 801, 423), (339, 69, 447, 801), (315, 802, 322, 52), (153, 448, 802, 315), (448, 167, 446, 802), (443, 803, 445, 166), (160, 430, 803, 443), (430, 54, 427, 803), (424, 804, 444, 154), (52, 322, 804, 424), (322, 160, 443, 804), (316, 805, 323, 53), (154, 444, 805, 316), (444, 166, 442, 805), (439, 806, 441, 165), (56, 218, 806, 439), (218, 1, 344, 806), (426, 807, 440, 156), (9, 326, 807, 426), (326, 56, 439, 807), (318, 808, 324, 54), (156, 440, 808, 318), (440, 165, 438, 808), (435, 809, 437, 164), (162, 432, 809, 435), (432, 14, 345, 809), (427, 810, 436, 157), (54, 324, 810, 427), (324, 162, 435, 810), (319, 811, 325, 55), (157, 436, 811, 319), (436, 164, 434, 811), (434, 812, 433, 163), (164, 437, 812, 434), (437, 75, 237, 812), (438, 813, 432, 162), (165, 441, 813, 438), (441, 74, 236, 813), (442, 814, 431, 161), (166, 445, 814, 442), (445, 157, 319, 814), (446, 815, 430, 160), (167, 449, 815, 446), (449, 156, 318, 815), (450, 816, 429, 159), (168, 453, 816, 450), (453, 154, 316, 816), (454, 817, 428, 158), (169, 457, 817, 454), (457, 153, 315, 817), (458, 818, 349, 79), (170, 461, 818, 458), (461, 155, 317, 818), (462, 819, 331, 61), (171, 465, 819, 462), (465, 152, 314, 819), (466, 820, 421, 151), (172, 469, 820, 466), (469, 91, 361, 820), (470, 821, 420, 150), (173, 473, 821, 470), (473, 67, 337, 821), (474, 822, 419, 149), (174, 477, 822, 474), (477, 145, 307, 822), (478, 823, 418, 148), (175, 481, 823, 478), (481, 144, 306, 823), (482, 824, 417, 147), (176, 485, 824, 482), (485, 142, 304, 824), (486, 825, 416, 146), (177, 489, 825, 486), (489, 141, 303, 825), (490, 826, 251, 89), (178, 493, 826, 490), (493, 143, 305, 826), (494, 827, 250, 88), (179, 497, 827, 494), (497, 140, 302, 827), (498, 828, 409, 139), (180, 501, 828, 498), (501, 85, 247, 828), (502, 829, 408, 138), (181, 505, 829, 502), (505, 84, 246, 829), (506, 830, 407, 137), (182, 509, 830, 506), (509, 133, 295, 830), (510, 831, 406, 136), (183, 513, 831, 510), (513, 132, 294, 831), (514, 832, 405, 135), (184, 517, 832, 514), (517, 130, 292, 832), (518, 833, 404, 134), (185, 521, 833, 518), (521, 129, 291, 833), (522, 834, 239, 77), (186, 525, 834, 522), (525, 131, 293, 834), (526, 835, 238, 76), (187, 529, 835, 526), (529, 128, 290, 835), (530, 836, 397, 127), (188, 533, 836, 530), (533, 89, 251, 836), (534, 837, 396, 126), (189, 537, 837, 534), (537, 88, 250, 837), (538, 838, 395, 125), (190, 541, 838, 538), (541, 121, 283, 838), (542, 839, 394, 124), (191, 545, 839, 542), (545, 120, 282, 839), (546, 840, 393, 123), (192, 549, 840, 546), (549, 118, 280, 840), (550, 841, 392, 122), (193, 553, 841, 550), (553, 117, 279, 841), (554, 842, 243, 81), (194, 557, 842, 554), (557, 119, 281, 842), (558, 843, 242, 80), (195, 561, 843, 558), (561, 116, 278, 843), (562, 844, 385, 115), (196, 565, 844, 562), (565, 91, 253, 844), (566, 845, 384, 114), (197, 569, 845, 566), (569, 90, 252, 845), (570, 846, 383, 113), (198, 573, 846, 570), (573, 109, 271, 846), (574, 847, 382, 112), (199, 577, 847, 574), (577, 108, 270, 847), (578, 848, 381, 111), (200, 581, 848, 578), (581, 106, 268, 848), (582, 849, 380, 110), (201, 585, 849, 582), (585, 105, 267, 849), (586, 850, 245, 83), (202, 589, 850, 586), (589, 107, 269, 850), (590, 851, 244, 82), (203, 593, 851, 590), (593, 104, 266, 851), (594, 852, 373, 103), (204, 597, 852, 594), (597, 71, 233, 852), (598, 853, 372, 102), (205, 601, 853, 598), (601, 70, 232, 853), (602, 854, 371, 101), (206, 605, 854, 602), (605, 97, 259, 854), (606, 855, 370, 100), (207, 609, 855, 606), (609, 96, 258, 855), (610, 856, 369, 99), (208, 613, 856, 610), (613, 94, 256, 856), (614, 857, 368, 98), (209, 617, 857, 614), (617, 93, 255, 857), (618, 858, 353, 83), (210, 621, 858, 618), (621, 95, 257, 858), (622, 859, 333, 63), (211, 625, 859, 622), (625, 92, 254, 859), (626, 860, 352, 82), (212, 629, 860, 626), (629, 57, 219, 860), (630, 861, 225, 63), (213, 633, 861, 630), (633, 67, 229, 861), (634, 862, 224, 62), (214, 637, 862, 634), (637, 66, 228, 862), (638, 863, 222, 60), (215, 641, 863, 638), (641, 64, 226, 863), (642, 864, 228, 66), (216, 645, 864, 642), (645, 90, 360, 864), (646, 865, 348, 78), (217, 649, 865, 646), (649, 59, 221, 865)])
me_cube.materials.append(mat_rock)
me_cube.use_remesh_preserve_volume = False
me_cube.use_remesh_preserve_attributes = False
me_cube.use_mirror_vertex_groups = False
me_cube.update()

# ---- objects
ob_camera = bpy.data.objects.new('Camera', cam_camera)
ob_rock_s = bpy.data.objects.new('Rock S', me_cube)

# ---- transforms, parenting, visibility, modifiers, constraints
ob_camera.location = (0.0, -20.0, 3.0)
ob_camera.rotation_euler = (1.571, -0.0, -0.0)
ob_camera.lineart.crease_threshold = 0.0
ob_rock_s.location = (2.98e-08, 0.0, 2.384e-07)
ob_rock_s.rotation_euler = (2.427e-10, 0.06006, 8.079e-09)
ob_rock_s.lock_rotations_4d = False
ob_rock_s.empty_display_type = 'ARROWS'
ob_rock_s.lineart.crease_threshold = 0.0

# ---- collection membership
col_collection_1.objects.link(ob_camera)
col_collection_1.objects.link(ob_rock_s)

# ---- scene / render settings (as saved in the file)
scene.camera = ob_camera
scene.frame_start = 1; scene.frame_end = 250; scene.frame_set(1)
scene.render.engine = 'BLENDER_EEVEE_NEXT'
scene.render.resolution_percentage = 50
scene.render.dither_intensity = 0.0
scene.cycles.use_denoising = False
scene.cycles.samples = 128
scene.cycles.sampling_pattern = 'TABULATED_SOBOL'
scene.cycles.use_adaptive_sampling = False
scene.cycles.use_light_tree = False
scene.cycles.blur_glossy = 0.0
scene.cycles.sample_clamp_indirect = 0.0
scene.view_settings.view_transform = 'Standard'
bpy.context.view_layer.update()

# ---- added for rendering (the .blend has no usable light): sun
light_auto_sun = bpy.data.lights.new('AutoSun', 'SUN')
light_auto_sun.energy = 3.0
light_auto_sun.angle = 0.0523599
ob_auto_sun = bpy.data.objects.new('AutoSun', light_auto_sun)
scene.collection.objects.link(ob_auto_sun)
ob_auto_sun.rotation_euler = (0.872665, 0.174533, 0.523599)
bpy.context.view_layer.update()
